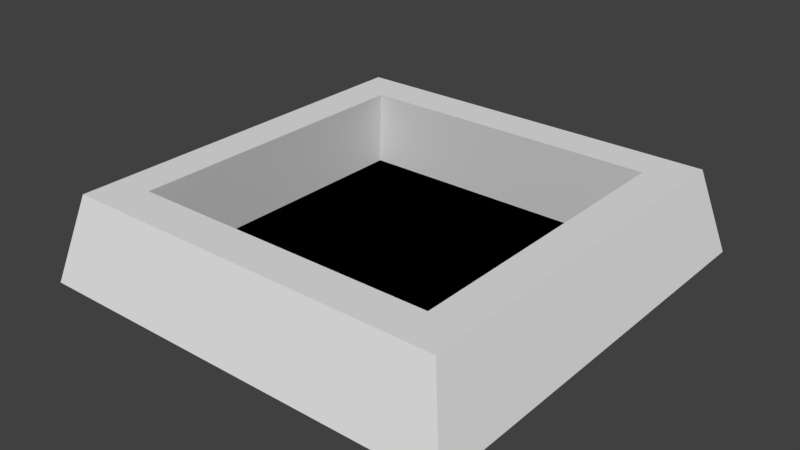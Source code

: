 # Source: hole.blend  (saved by Blender 2.79.0; exported with 4.5.12 LTS)
import bpy
from mathutils import Matrix  # noqa: F401  (used for matrix-valued properties, if any)

bpy.ops.wm.read_factory_settings(use_empty=True)
scene = bpy.context.scene
scene.name = 'Scene'

# ---- collections
col_collection_1 = bpy.data.collections.new('Collection 1'); scene.collection.children.link(col_collection_1)

# ---- materials (node trees are filled in below, after node groups)
mat_material = bpy.data.materials.new('Material')
mat_material.alpha_threshold = 0.0
mat_material.use_transparent_shadow = False
mat_material.roughness = 0.5
mat_material.line_color = (0.0, 0.0, 0.0, 1.0)
mat_material_001 = bpy.data.materials.new('Material.001')
mat_material_001.alpha_threshold = 0.0
mat_material_001.use_transparent_shadow = False
mat_material_001.diffuse_color = (0.0, 0.0, 0.0, 1.0)
mat_material_001.roughness = 0.5
mat_material_001.specular_intensity = 0.0

# ---- material node trees

# ---- world
world_world = bpy.data.worlds.new('World'); scene.world = world_world
world_world.color = (0.05088, 0.05088, 0.05088)
world_world.use_sun_shadow = False
world_world.sun_shadow_jitter_overblur = 0.0
world_world.cycles.sampling_method = 'MANUAL'

# ---- meshes
me_cube = bpy.data.meshes.new('Cube')
me_cube.from_pydata([(4.0, 4.0, 0.0), (4.0, -4.0, 0.0), (-4.0, -4.0, 0.0), (-4.0, 4.0, 0.0), (5.0, 5.04, 0.0), (5.0, -5.04, 0.0), (-5.0, -5.04, 0.0), (-5.0, 5.04, 0.0), (-4.5, -4.536, 2.0), (-3.6, -3.6, 2.0), (-3.6, 3.6, 2.0), (-4.5, 4.536, 2.0), (3.6, 3.6, 2.0), (3.6, -3.6, 2.0), (4.5, 4.536, 2.0), (4.5, -4.536, 2.0)], [], [(0, 3, 2, 1), (3, 0, 12, 10), (5, 4, 14, 15), (2, 3, 10, 9), (6, 5, 15, 8), (10, 12, 14, 11), (9, 10, 11, 8), (13, 9, 8, 15), (12, 13, 15, 14), (7, 6, 8, 11), (4, 7, 11, 14), (1, 2, 9, 13), (0, 1, 13, 12)])
me_cube.polygons.foreach_set('material_index', [1, 0, 0, 0, 0, 0, 0, 0, 0, 0, 0, 0, 0])
me_cube.materials.append(mat_material)
me_cube.materials.append(mat_material_001)
me_cube.use_remesh_preserve_volume = False
me_cube.use_remesh_preserve_attributes = False
me_cube.use_mirror_vertex_groups = False
me_cube.update()

# ---- objects
ob_cube = bpy.data.objects.new('Cube', me_cube)

# ---- transforms, parenting, visibility, modifiers, constraints
ob_cube.location = (0.0, 0.0, 0.0)
ob_cube.lock_rotations_4d = False
ob_cube.empty_display_type = 'ARROWS'
ob_cube.lineart.crease_threshold = 0.0

# ---- collection membership
col_collection_1.objects.link(ob_cube)

# ---- scene / render settings (as saved in the file)
scene.frame_start = 1; scene.frame_end = 250; scene.frame_set(1)
scene.render.engine = 'BLENDER_EEVEE_NEXT'
scene.render.resolution_percentage = 50
scene.render.dither_intensity = 0.0
scene.cycles.use_denoising = False
scene.cycles.samples = 128
scene.cycles.sampling_pattern = 'TABULATED_SOBOL'
scene.cycles.use_adaptive_sampling = False
scene.cycles.use_light_tree = False
scene.cycles.blur_glossy = 0.0
scene.cycles.sample_clamp_indirect = 0.0
scene.view_settings.view_transform = 'Standard'
bpy.context.view_layer.update()

# ---- added for rendering (the .blend has no active camera and no usable light): camera, sun
cam_auto = bpy.data.cameras.new('AutoCamera')
cam_auto.lens = 50.0
cam_auto.sensor_width = 36.0
cam_auto.clip_end = 1000.0
ob_auto_camera = bpy.data.objects.new('AutoCamera', cam_auto)
scene.collection.objects.link(ob_auto_camera)
ob_auto_camera.location = (13.2668, -15.9201, 11.6134)
ob_auto_camera.rotation_euler = (1.09748, -7.21219e-08, 0.694738)
scene.camera = ob_auto_camera
light_auto_sun = bpy.data.lights.new('AutoSun', 'SUN')
light_auto_sun.energy = 3.0
light_auto_sun.angle = 0.0523599
ob_auto_sun = bpy.data.objects.new('AutoSun', light_auto_sun)
scene.collection.objects.link(ob_auto_sun)
ob_auto_sun.rotation_euler = (0.872665, 0.174533, 0.523599)
bpy.context.view_layer.update()
